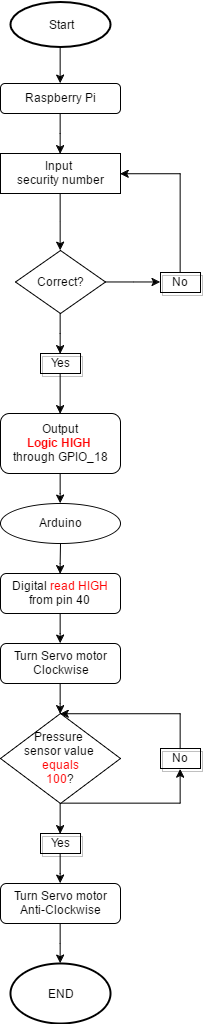

The diagram above was exported from draw.io. Its source (the exported page's mxGraphModel, read from the mxfile embedded in the PNG):
<mxGraphModel dx="1678" dy="1988" grid="1" gridSize="10" guides="1" tooltips="1" connect="1" arrows="1" fold="1" page="1" pageScale="1" pageWidth="850" pageHeight="1100" background="#ffffff" math="0" shadow="0">
  <root>
    <mxCell id="0" />
    <mxCell id="1" parent="0" />
    <mxCell id="2" style="edgeStyle=orthogonalEdgeStyle;rounded=0;html=1;entryX=0.5;entryY=0;jettySize=auto;orthogonalLoop=1;" edge="1" source="3" target="6" parent="1">
      <mxGeometry relative="1" as="geometry" />
    </mxCell>
    <mxCell id="3" value="Input &lt;br&gt;security number" style="rounded=0;whiteSpace=wrap;html=1;" vertex="1" parent="1">
      <mxGeometry x="40" y="120" width="120" height="40" as="geometry" />
    </mxCell>
    <mxCell id="4" style="edgeStyle=orthogonalEdgeStyle;rounded=0;html=1;exitX=0.5;exitY=1;entryX=0.5;entryY=0;jettySize=auto;orthogonalLoop=1;" edge="1" source="9" target="8" parent="1">
      <mxGeometry relative="1" as="geometry">
        <mxPoint x="100" y="390" as="targetPoint" />
        <Array as="points" />
      </mxGeometry>
    </mxCell>
    <mxCell id="5" style="edgeStyle=orthogonalEdgeStyle;rounded=0;html=1;entryX=0;entryY=0.5;jettySize=auto;orthogonalLoop=1;" edge="1" source="6" target="12" parent="1">
      <mxGeometry relative="1" as="geometry" />
    </mxCell>
    <mxCell id="6" value="Correct?" style="rhombus;whiteSpace=wrap;html=1;" vertex="1" parent="1">
      <mxGeometry x="55" y="217" width="90" height="63" as="geometry" />
    </mxCell>
    <mxCell id="7" style="edgeStyle=orthogonalEdgeStyle;rounded=0;html=1;entryX=0.5;entryY=0;jettySize=auto;orthogonalLoop=1;" edge="1" source="8" target="14" parent="1">
      <mxGeometry relative="1" as="geometry" />
    </mxCell>
    <mxCell id="8" value="Output&lt;br&gt;&lt;b&gt;&lt;font color=&quot;#ff0000&quot;&gt;Logic HIGH&lt;/font&gt;&lt;/b&gt; &lt;br&gt;through GPIO_18&lt;br&gt;" style="whiteSpace=wrap;html=1;rounded=1;" vertex="1" parent="1">
      <mxGeometry x="40" y="380" width="120" height="60" as="geometry" />
    </mxCell>
    <mxCell id="9" value="Yes" style="text;html=1;strokeColor=#000000;fillColor=none;align=center;verticalAlign=middle;whiteSpace=wrap;glass=0;shadow=1;" vertex="1" parent="1">
      <mxGeometry x="80" y="320" width="40" height="20" as="geometry" />
    </mxCell>
    <mxCell id="10" style="edgeStyle=orthogonalEdgeStyle;rounded=0;html=1;exitX=0.5;exitY=1;entryX=0.5;entryY=0;jettySize=auto;orthogonalLoop=1;" edge="1" source="6" target="9" parent="1">
      <mxGeometry relative="1" as="geometry">
        <mxPoint x="100" y="327" as="sourcePoint" />
        <mxPoint x="100" y="380" as="targetPoint" />
      </mxGeometry>
    </mxCell>
    <mxCell id="11" style="edgeStyle=orthogonalEdgeStyle;rounded=0;html=1;jettySize=auto;orthogonalLoop=1;entryX=1;entryY=0.5;" edge="1" source="12" target="3" parent="1">
      <mxGeometry relative="1" as="geometry">
        <mxPoint x="185" y="130" as="targetPoint" />
        <Array as="points">
          <mxPoint x="220" y="140" />
        </Array>
      </mxGeometry>
    </mxCell>
    <mxCell id="12" value="No" style="text;html=1;strokeColor=#000000;fillColor=none;align=center;verticalAlign=middle;whiteSpace=wrap;shadow=1;" vertex="1" parent="1">
      <mxGeometry x="200" y="239" width="40" height="20" as="geometry" />
    </mxCell>
    <mxCell id="13" style="edgeStyle=orthogonalEdgeStyle;rounded=0;html=1;entryX=0.5;entryY=0;jettySize=auto;orthogonalLoop=1;" edge="1" source="14" target="18" parent="1">
      <mxGeometry relative="1" as="geometry">
        <mxPoint x="100" y="550" as="targetPoint" />
        <Array as="points" />
      </mxGeometry>
    </mxCell>
    <mxCell id="14" value="Arduino" style="ellipse;whiteSpace=wrap;html=1;strokeColor=#000000;" vertex="1" parent="1">
      <mxGeometry x="40" y="470" width="120" height="40" as="geometry" />
    </mxCell>
    <mxCell id="15" style="edgeStyle=orthogonalEdgeStyle;rounded=0;html=1;entryX=0.5;entryY=0;jettySize=auto;orthogonalLoop=1;" edge="1" source="16" target="3" parent="1">
      <mxGeometry relative="1" as="geometry" />
    </mxCell>
    <mxCell id="16" value="Raspberry Pi" style="rounded=1;whiteSpace=wrap;html=1;strokeColor=#000000;" vertex="1" parent="1">
      <mxGeometry x="40" y="50" width="120" height="30" as="geometry" />
    </mxCell>
    <mxCell id="17" style="edgeStyle=orthogonalEdgeStyle;rounded=0;html=1;entryX=0.5;entryY=0;jettySize=auto;orthogonalLoop=1;" edge="1" source="18" target="22" parent="1">
      <mxGeometry relative="1" as="geometry" />
    </mxCell>
    <mxCell id="18" value="Digital &lt;font color=&quot;#ff0000&quot;&gt;read HIGH&lt;/font&gt; from pin 40" style="rounded=1;whiteSpace=wrap;html=1;shadow=0;glass=0;strokeColor=#000000;" vertex="1" parent="1">
      <mxGeometry x="40" y="540" width="120" height="40" as="geometry" />
    </mxCell>
    <mxCell id="19" style="edgeStyle=orthogonalEdgeStyle;rounded=0;html=1;exitX=0.5;exitY=1;exitPerimeter=0;entryX=0.5;entryY=0;jettySize=auto;orthogonalLoop=1;" edge="1" source="20" target="16" parent="1">
      <mxGeometry relative="1" as="geometry" />
    </mxCell>
    <mxCell id="20" value="Start" style="strokeWidth=2;html=1;shape=mxgraph.flowchart.start_1;whiteSpace=wrap;rounded=1;shadow=0;glass=0;" vertex="1" parent="1">
      <mxGeometry x="50" y="-32" width="100" height="45" as="geometry" />
    </mxCell>
    <mxCell id="21" style="edgeStyle=orthogonalEdgeStyle;rounded=0;html=1;entryX=0.5;entryY=0;jettySize=auto;orthogonalLoop=1;" edge="1" source="22" target="24" parent="1">
      <mxGeometry relative="1" as="geometry" />
    </mxCell>
    <mxCell id="22" value="Turn Servo motor&lt;br&gt;Clockwise" style="rounded=1;whiteSpace=wrap;html=1;shadow=0;glass=0;strokeColor=#000000;" vertex="1" parent="1">
      <mxGeometry x="40" y="610" width="120" height="40" as="geometry" />
    </mxCell>
    <mxCell id="23" style="edgeStyle=orthogonalEdgeStyle;rounded=0;html=1;exitX=0.5;exitY=1;entryX=0.5;entryY=1;jettySize=auto;orthogonalLoop=1;" edge="1" source="24" target="32" parent="1">
      <mxGeometry relative="1" as="geometry">
        <Array as="points">
          <mxPoint x="220" y="770" />
        </Array>
      </mxGeometry>
    </mxCell>
    <mxCell id="24" value="Pressure &lt;br&gt;sensor value &lt;br&gt;&lt;font color=&quot;#ff0000&quot;&gt;equals&lt;br&gt;&amp;nbsp;100&lt;/font&gt;?&amp;nbsp;" style="rhombus;whiteSpace=wrap;html=1;" vertex="1" parent="1">
      <mxGeometry x="40" y="680" width="120" height="90" as="geometry" />
    </mxCell>
    <mxCell id="25" style="edgeStyle=orthogonalEdgeStyle;rounded=0;html=1;entryX=0.5;entryY=0;jettySize=auto;orthogonalLoop=1;" edge="1" source="26" target="29" parent="1">
      <mxGeometry relative="1" as="geometry" />
    </mxCell>
    <mxCell id="26" value="Yes" style="text;html=1;strokeColor=#000000;fillColor=none;align=center;verticalAlign=middle;whiteSpace=wrap;glass=0;shadow=1;" vertex="1" parent="1">
      <mxGeometry x="80" y="800" width="40" height="20" as="geometry" />
    </mxCell>
    <mxCell id="27" style="edgeStyle=orthogonalEdgeStyle;rounded=0;html=1;exitX=0.5;exitY=1;entryX=0.5;entryY=0;jettySize=auto;orthogonalLoop=1;" edge="1" source="24" target="26" parent="1">
      <mxGeometry relative="1" as="geometry">
        <mxPoint x="100" y="780" as="sourcePoint" />
        <mxPoint x="100" y="880" as="targetPoint" />
        <Array as="points" />
      </mxGeometry>
    </mxCell>
    <mxCell id="28" style="edgeStyle=orthogonalEdgeStyle;rounded=0;html=1;entryX=0.5;entryY=0;entryPerimeter=0;jettySize=auto;orthogonalLoop=1;" edge="1" source="29" target="30" parent="1">
      <mxGeometry relative="1" as="geometry" />
    </mxCell>
    <mxCell id="29" value="Turn Servo motor&lt;br&gt;Anti-Clockwise" style="rounded=1;whiteSpace=wrap;html=1;shadow=0;glass=0;strokeColor=#000000;" vertex="1" parent="1">
      <mxGeometry x="40" y="850" width="120" height="40" as="geometry" />
    </mxCell>
    <mxCell id="30" value="END" style="strokeWidth=2;html=1;shape=mxgraph.flowchart.start_1;whiteSpace=wrap;rounded=1;shadow=0;glass=0;" vertex="1" parent="1">
      <mxGeometry x="50" y="930" width="100" height="60" as="geometry" />
    </mxCell>
    <mxCell id="31" style="edgeStyle=orthogonalEdgeStyle;rounded=0;html=1;jettySize=auto;orthogonalLoop=1;entryX=0.5;entryY=0;exitX=0.5;exitY=0;" edge="1" source="32" target="24" parent="1">
      <mxGeometry relative="1" as="geometry">
        <mxPoint x="280" y="680" as="targetPoint" />
        <Array as="points">
          <mxPoint x="220" y="680" />
        </Array>
      </mxGeometry>
    </mxCell>
    <mxCell id="32" value="No" style="text;html=1;strokeColor=#000000;fillColor=none;align=center;verticalAlign=middle;whiteSpace=wrap;glass=0;shadow=1;" vertex="1" parent="1">
      <mxGeometry x="200" y="715" width="40" height="20" as="geometry" />
    </mxCell>
  </root>
</mxGraphModel>